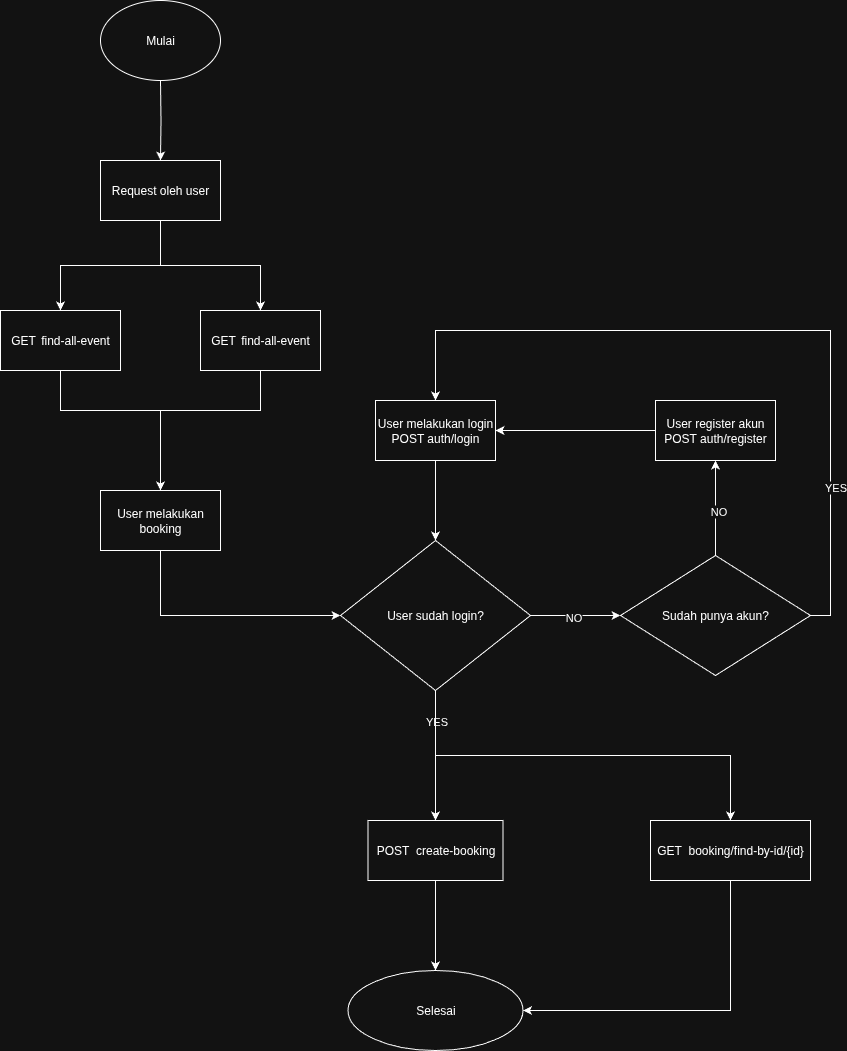

The diagram above was exported from draw.io. Its source (the exported page's mxGraphModel, read from the mxfile embedded in the PNG):
<mxGraphModel dx="1601" dy="725" grid="1" gridSize="10" guides="1" tooltips="1" connect="1" arrows="1" fold="1" page="1" pageScale="1" pageWidth="850" pageHeight="1100" math="0" shadow="0">
  <root>
    <mxCell id="0" />
    <mxCell id="1" parent="0" />
    <mxCell id="FkYHfRYTTcXvOCzLwOcq-3" value="" style="edgeStyle=orthogonalEdgeStyle;rounded=0;orthogonalLoop=1;jettySize=auto;html=1;" parent="1" target="FkYHfRYTTcXvOCzLwOcq-2" edge="1">
      <mxGeometry relative="1" as="geometry">
        <mxPoint x="430" y="330" as="sourcePoint" />
      </mxGeometry>
    </mxCell>
    <mxCell id="FkYHfRYTTcXvOCzLwOcq-5" value="" style="edgeStyle=orthogonalEdgeStyle;rounded=0;orthogonalLoop=1;jettySize=auto;html=1;" parent="1" source="FkYHfRYTTcXvOCzLwOcq-2" target="FkYHfRYTTcXvOCzLwOcq-4" edge="1">
      <mxGeometry relative="1" as="geometry" />
    </mxCell>
    <mxCell id="FkYHfRYTTcXvOCzLwOcq-8" style="edgeStyle=orthogonalEdgeStyle;rounded=0;orthogonalLoop=1;jettySize=auto;html=1;exitX=0.5;exitY=1;exitDx=0;exitDy=0;entryX=0.5;entryY=0;entryDx=0;entryDy=0;" parent="1" source="FkYHfRYTTcXvOCzLwOcq-2" target="FkYHfRYTTcXvOCzLwOcq-6" edge="1">
      <mxGeometry relative="1" as="geometry" />
    </mxCell>
    <mxCell id="FkYHfRYTTcXvOCzLwOcq-2" value="Request oleh user" style="whiteSpace=wrap;html=1;rounded=0;" parent="1" vertex="1">
      <mxGeometry x="370" y="410" width="120" height="60" as="geometry" />
    </mxCell>
    <mxCell id="FkYHfRYTTcXvOCzLwOcq-15" style="edgeStyle=orthogonalEdgeStyle;rounded=0;orthogonalLoop=1;jettySize=auto;html=1;exitX=0.5;exitY=1;exitDx=0;exitDy=0;" parent="1" source="FkYHfRYTTcXvOCzLwOcq-4" target="FkYHfRYTTcXvOCzLwOcq-14" edge="1">
      <mxGeometry relative="1" as="geometry">
        <Array as="points">
          <mxPoint x="330" y="660" />
          <mxPoint x="430" y="660" />
        </Array>
      </mxGeometry>
    </mxCell>
    <mxCell id="FkYHfRYTTcXvOCzLwOcq-4" value="GET&lt;span style=&quot;white-space: pre;&quot;&gt;&#09;&lt;/span&gt;&amp;nbsp;find-all-event" style="whiteSpace=wrap;html=1;rounded=0;" parent="1" vertex="1">
      <mxGeometry x="270" y="560" width="120" height="60" as="geometry" />
    </mxCell>
    <mxCell id="FkYHfRYTTcXvOCzLwOcq-47" style="edgeStyle=orthogonalEdgeStyle;rounded=0;orthogonalLoop=1;jettySize=auto;html=1;exitX=0.5;exitY=1;exitDx=0;exitDy=0;entryX=0.5;entryY=0;entryDx=0;entryDy=0;" parent="1" source="FkYHfRYTTcXvOCzLwOcq-6" target="FkYHfRYTTcXvOCzLwOcq-14" edge="1">
      <mxGeometry relative="1" as="geometry">
        <Array as="points">
          <mxPoint x="530" y="660" />
          <mxPoint x="430" y="660" />
        </Array>
      </mxGeometry>
    </mxCell>
    <mxCell id="FkYHfRYTTcXvOCzLwOcq-6" value="GET&lt;span style=&quot;white-space: pre;&quot;&gt;&#09;&lt;/span&gt;&amp;nbsp;find-all-event" style="whiteSpace=wrap;html=1;rounded=0;" parent="1" vertex="1">
      <mxGeometry x="470" y="560" width="120" height="60" as="geometry" />
    </mxCell>
    <mxCell id="FkYHfRYTTcXvOCzLwOcq-19" value="" style="edgeStyle=orthogonalEdgeStyle;rounded=0;orthogonalLoop=1;jettySize=auto;html=1;entryX=0;entryY=0.5;entryDx=0;entryDy=0;" parent="1" source="FkYHfRYTTcXvOCzLwOcq-12" target="FkYHfRYTTcXvOCzLwOcq-21" edge="1">
      <mxGeometry relative="1" as="geometry">
        <mxPoint x="910" y="530" as="targetPoint" />
      </mxGeometry>
    </mxCell>
    <mxCell id="FkYHfRYTTcXvOCzLwOcq-20" value="NO" style="edgeLabel;html=1;align=center;verticalAlign=middle;resizable=0;points=[];" parent="FkYHfRYTTcXvOCzLwOcq-19" vertex="1" connectable="0">
      <mxGeometry x="-0.0609" y="-1" relative="1" as="geometry">
        <mxPoint as="offset" />
      </mxGeometry>
    </mxCell>
    <mxCell id="FkYHfRYTTcXvOCzLwOcq-45" style="edgeStyle=orthogonalEdgeStyle;rounded=0;orthogonalLoop=1;jettySize=auto;html=1;exitX=0.5;exitY=1;exitDx=0;exitDy=0;entryX=0.5;entryY=0;entryDx=0;entryDy=0;" parent="1" source="FkYHfRYTTcXvOCzLwOcq-12" target="FkYHfRYTTcXvOCzLwOcq-23" edge="1">
      <mxGeometry relative="1" as="geometry" />
    </mxCell>
    <mxCell id="FkYHfRYTTcXvOCzLwOcq-46" value="YES" style="edgeLabel;html=1;align=center;verticalAlign=middle;resizable=0;points=[];" parent="FkYHfRYTTcXvOCzLwOcq-45" vertex="1" connectable="0">
      <mxGeometry x="-0.5947" y="1" relative="1" as="geometry">
        <mxPoint x="-1" y="4" as="offset" />
      </mxGeometry>
    </mxCell>
    <mxCell id="q26trxQfT-3_wk4Tn4xV-2" style="edgeStyle=orthogonalEdgeStyle;rounded=0;orthogonalLoop=1;jettySize=auto;html=1;exitX=0.5;exitY=1;exitDx=0;exitDy=0;" parent="1" source="FkYHfRYTTcXvOCzLwOcq-12" target="q26trxQfT-3_wk4Tn4xV-3" edge="1">
      <mxGeometry relative="1" as="geometry">
        <mxPoint x="1020" y="1060" as="targetPoint" />
      </mxGeometry>
    </mxCell>
    <mxCell id="FkYHfRYTTcXvOCzLwOcq-12" value="User sudah login?" style="rhombus;whiteSpace=wrap;html=1;" parent="1" vertex="1">
      <mxGeometry x="610" y="790" width="190" height="150" as="geometry" />
    </mxCell>
    <mxCell id="FkYHfRYTTcXvOCzLwOcq-38" style="edgeStyle=orthogonalEdgeStyle;rounded=0;orthogonalLoop=1;jettySize=auto;html=1;exitX=0.5;exitY=1;exitDx=0;exitDy=0;entryX=0;entryY=0.5;entryDx=0;entryDy=0;" parent="1" source="FkYHfRYTTcXvOCzLwOcq-14" target="FkYHfRYTTcXvOCzLwOcq-12" edge="1">
      <mxGeometry relative="1" as="geometry" />
    </mxCell>
    <mxCell id="FkYHfRYTTcXvOCzLwOcq-14" value="User melakukan booking" style="rounded=0;whiteSpace=wrap;html=1;" parent="1" vertex="1">
      <mxGeometry x="370" y="740" width="120" height="60" as="geometry" />
    </mxCell>
    <mxCell id="FkYHfRYTTcXvOCzLwOcq-32" value="" style="edgeStyle=orthogonalEdgeStyle;rounded=0;orthogonalLoop=1;jettySize=auto;html=1;" parent="1" source="FkYHfRYTTcXvOCzLwOcq-21" target="FkYHfRYTTcXvOCzLwOcq-31" edge="1">
      <mxGeometry relative="1" as="geometry" />
    </mxCell>
    <mxCell id="FkYHfRYTTcXvOCzLwOcq-36" value="NO" style="edgeLabel;html=1;align=center;verticalAlign=middle;resizable=0;points=[];" parent="FkYHfRYTTcXvOCzLwOcq-32" vertex="1" connectable="0">
      <mxGeometry x="-0.0611" y="-2" relative="1" as="geometry">
        <mxPoint as="offset" />
      </mxGeometry>
    </mxCell>
    <mxCell id="q26trxQfT-3_wk4Tn4xV-5" style="edgeStyle=orthogonalEdgeStyle;rounded=0;orthogonalLoop=1;jettySize=auto;html=1;exitX=1;exitY=0.5;exitDx=0;exitDy=0;entryX=0.5;entryY=0;entryDx=0;entryDy=0;" parent="1" source="FkYHfRYTTcXvOCzLwOcq-21" target="FkYHfRYTTcXvOCzLwOcq-41" edge="1">
      <mxGeometry relative="1" as="geometry">
        <Array as="points">
          <mxPoint x="1100" y="865" />
          <mxPoint x="1100" y="580" />
          <mxPoint x="705" y="580" />
        </Array>
      </mxGeometry>
    </mxCell>
    <mxCell id="q26trxQfT-3_wk4Tn4xV-6" value="YES" style="edgeLabel;html=1;align=center;verticalAlign=middle;resizable=0;points=[];" parent="q26trxQfT-3_wk4Tn4xV-5" connectable="0" vertex="1">
      <mxGeometry x="-0.6131" y="-4" relative="1" as="geometry">
        <mxPoint as="offset" />
      </mxGeometry>
    </mxCell>
    <mxCell id="FkYHfRYTTcXvOCzLwOcq-21" value="Sudah punya akun?" style="rhombus;whiteSpace=wrap;html=1;" parent="1" vertex="1">
      <mxGeometry x="890" y="805" width="190" height="120" as="geometry" />
    </mxCell>
    <mxCell id="FkYHfRYTTcXvOCzLwOcq-27" value="" style="edgeStyle=orthogonalEdgeStyle;rounded=0;orthogonalLoop=1;jettySize=auto;html=1;entryX=0.5;entryY=0;entryDx=0;entryDy=0;" parent="1" source="FkYHfRYTTcXvOCzLwOcq-23" target="FkYHfRYTTcXvOCzLwOcq-28" edge="1">
      <mxGeometry relative="1" as="geometry">
        <mxPoint x="705" y="1210" as="targetPoint" />
      </mxGeometry>
    </mxCell>
    <mxCell id="FkYHfRYTTcXvOCzLwOcq-23" value="POST&amp;nbsp; create-booking" style="whiteSpace=wrap;html=1;" parent="1" vertex="1">
      <mxGeometry x="637.5" y="1070" width="135" height="60" as="geometry" />
    </mxCell>
    <mxCell id="FkYHfRYTTcXvOCzLwOcq-28" value="Selesai" style="ellipse;whiteSpace=wrap;html=1;" parent="1" vertex="1">
      <mxGeometry x="617.5" y="1220" width="175" height="80" as="geometry" />
    </mxCell>
    <mxCell id="FkYHfRYTTcXvOCzLwOcq-43" style="edgeStyle=orthogonalEdgeStyle;rounded=0;orthogonalLoop=1;jettySize=auto;html=1;exitX=0;exitY=0.5;exitDx=0;exitDy=0;entryX=1;entryY=0.5;entryDx=0;entryDy=0;" parent="1" source="FkYHfRYTTcXvOCzLwOcq-31" target="FkYHfRYTTcXvOCzLwOcq-41" edge="1">
      <mxGeometry relative="1" as="geometry" />
    </mxCell>
    <mxCell id="FkYHfRYTTcXvOCzLwOcq-31" value="User register akun&lt;div&gt;POST auth/register&lt;/div&gt;" style="whiteSpace=wrap;html=1;" parent="1" vertex="1">
      <mxGeometry x="925" y="650" width="120" height="60" as="geometry" />
    </mxCell>
    <mxCell id="FkYHfRYTTcXvOCzLwOcq-44" style="edgeStyle=orthogonalEdgeStyle;rounded=0;orthogonalLoop=1;jettySize=auto;html=1;exitX=0.5;exitY=1;exitDx=0;exitDy=0;entryX=0.5;entryY=0;entryDx=0;entryDy=0;" parent="1" source="FkYHfRYTTcXvOCzLwOcq-41" target="FkYHfRYTTcXvOCzLwOcq-12" edge="1">
      <mxGeometry relative="1" as="geometry" />
    </mxCell>
    <mxCell id="FkYHfRYTTcXvOCzLwOcq-41" value="User melakukan login&lt;div&gt;POST auth/login&lt;/div&gt;" style="whiteSpace=wrap;html=1;" parent="1" vertex="1">
      <mxGeometry x="645" y="650" width="120" height="60" as="geometry" />
    </mxCell>
    <mxCell id="q26trxQfT-3_wk4Tn4xV-8" style="edgeStyle=orthogonalEdgeStyle;rounded=0;orthogonalLoop=1;jettySize=auto;html=1;exitX=0.5;exitY=1;exitDx=0;exitDy=0;entryX=1;entryY=0.5;entryDx=0;entryDy=0;" parent="1" source="q26trxQfT-3_wk4Tn4xV-3" target="FkYHfRYTTcXvOCzLwOcq-28" edge="1">
      <mxGeometry relative="1" as="geometry" />
    </mxCell>
    <mxCell id="q26trxQfT-3_wk4Tn4xV-3" value="GET&amp;nbsp; booking/find-by-id/{id}" style="rounded=0;whiteSpace=wrap;html=1;" parent="1" vertex="1">
      <mxGeometry x="920" y="1070" width="160" height="60" as="geometry" />
    </mxCell>
    <mxCell id="q26trxQfT-3_wk4Tn4xV-4" value="Mulai" style="ellipse;whiteSpace=wrap;html=1;" parent="1" vertex="1">
      <mxGeometry x="370" y="250" width="120" height="80" as="geometry" />
    </mxCell>
  </root>
</mxGraphModel>